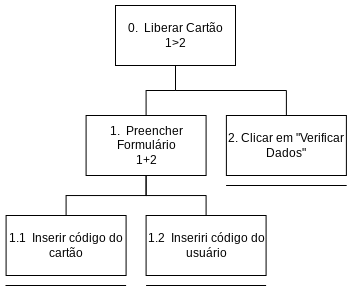

The diagram above was exported from draw.io. Its source (the exported page's mxGraphModel, read from the mxfile embedded in the PNG):
<mxGraphModel dx="594" dy="321" grid="0" gridSize="10" guides="1" tooltips="1" connect="1" arrows="1" fold="1" page="1" pageScale="1" pageWidth="850" pageHeight="1100" math="0" shadow="0">
  <root>
    <mxCell id="0" />
    <mxCell id="1" parent="0" />
    <mxCell id="07bIxlHXov_Kr0ezjSVP-18" style="edgeStyle=orthogonalEdgeStyle;rounded=0;orthogonalLoop=1;jettySize=auto;html=1;entryX=0.5;entryY=0;entryDx=0;entryDy=0;endArrow=none;endFill=0;" edge="1" parent="1" source="07bIxlHXov_Kr0ezjSVP-1" target="07bIxlHXov_Kr0ezjSVP-3">
      <mxGeometry relative="1" as="geometry" />
    </mxCell>
    <mxCell id="07bIxlHXov_Kr0ezjSVP-19" style="edgeStyle=orthogonalEdgeStyle;rounded=0;orthogonalLoop=1;jettySize=auto;html=1;entryX=0.5;entryY=0;entryDx=0;entryDy=0;endArrow=none;endFill=0;" edge="1" parent="1" source="07bIxlHXov_Kr0ezjSVP-1" target="07bIxlHXov_Kr0ezjSVP-4">
      <mxGeometry relative="1" as="geometry" />
    </mxCell>
    <mxCell id="07bIxlHXov_Kr0ezjSVP-1" value="0.&amp;nbsp; Liberar Cartão&lt;br&gt;1&amp;gt;2" style="rounded=0;whiteSpace=wrap;html=1;" vertex="1" parent="1">
      <mxGeometry x="340" y="100" width="120" height="60" as="geometry" />
    </mxCell>
    <mxCell id="07bIxlHXov_Kr0ezjSVP-3" value="1.&amp;nbsp; Preencher Formulário&lt;br&gt;1+2" style="rounded=0;whiteSpace=wrap;html=1;" vertex="1" parent="1">
      <mxGeometry x="310.59" y="210" width="120" height="60" as="geometry" />
    </mxCell>
    <mxCell id="07bIxlHXov_Kr0ezjSVP-4" value="2. Clicar em &quot;Verificar Dados&quot;" style="rounded=0;whiteSpace=wrap;html=1;" vertex="1" parent="1">
      <mxGeometry x="450.89" y="210" width="120" height="60" as="geometry" />
    </mxCell>
    <mxCell id="07bIxlHXov_Kr0ezjSVP-5" value="" style="endArrow=none;html=1;rounded=0;" edge="1" parent="1">
      <mxGeometry width="50" height="50" relative="1" as="geometry">
        <mxPoint x="450.59000000000003" y="280" as="sourcePoint" />
        <mxPoint x="571.1848384602864" y="280" as="targetPoint" />
      </mxGeometry>
    </mxCell>
    <mxCell id="07bIxlHXov_Kr0ezjSVP-15" style="edgeStyle=orthogonalEdgeStyle;rounded=0;orthogonalLoop=1;jettySize=auto;html=1;entryX=0.5;entryY=1;entryDx=0;entryDy=0;endArrow=none;endFill=0;" edge="1" parent="1" source="07bIxlHXov_Kr0ezjSVP-6" target="07bIxlHXov_Kr0ezjSVP-3">
      <mxGeometry relative="1" as="geometry" />
    </mxCell>
    <mxCell id="07bIxlHXov_Kr0ezjSVP-6" value="1.1&amp;nbsp; Inserir código do cartão" style="rounded=0;whiteSpace=wrap;html=1;" vertex="1" parent="1">
      <mxGeometry x="230.59" y="310" width="120" height="60" as="geometry" />
    </mxCell>
    <mxCell id="07bIxlHXov_Kr0ezjSVP-16" style="edgeStyle=orthogonalEdgeStyle;rounded=0;orthogonalLoop=1;jettySize=auto;html=1;endArrow=none;endFill=0;" edge="1" parent="1" source="07bIxlHXov_Kr0ezjSVP-7" target="07bIxlHXov_Kr0ezjSVP-3">
      <mxGeometry relative="1" as="geometry" />
    </mxCell>
    <mxCell id="07bIxlHXov_Kr0ezjSVP-7" value="1.2&amp;nbsp; Inseriri código do usuário" style="rounded=0;whiteSpace=wrap;html=1;" vertex="1" parent="1">
      <mxGeometry x="370.59" y="310" width="120" height="60" as="geometry" />
    </mxCell>
    <mxCell id="07bIxlHXov_Kr0ezjSVP-8" value="" style="endArrow=none;html=1;rounded=0;" edge="1" parent="1">
      <mxGeometry width="50" height="50" relative="1" as="geometry">
        <mxPoint x="370.59" y="380" as="sourcePoint" />
        <mxPoint x="490.5948384602866" y="380" as="targetPoint" />
      </mxGeometry>
    </mxCell>
    <mxCell id="07bIxlHXov_Kr0ezjSVP-9" value="" style="endArrow=none;html=1;rounded=0;" edge="1" parent="1">
      <mxGeometry width="50" height="50" relative="1" as="geometry">
        <mxPoint x="230.00000000000003" y="380" as="sourcePoint" />
        <mxPoint x="350.5948384602866" y="380" as="targetPoint" />
      </mxGeometry>
    </mxCell>
  </root>
</mxGraphModel>